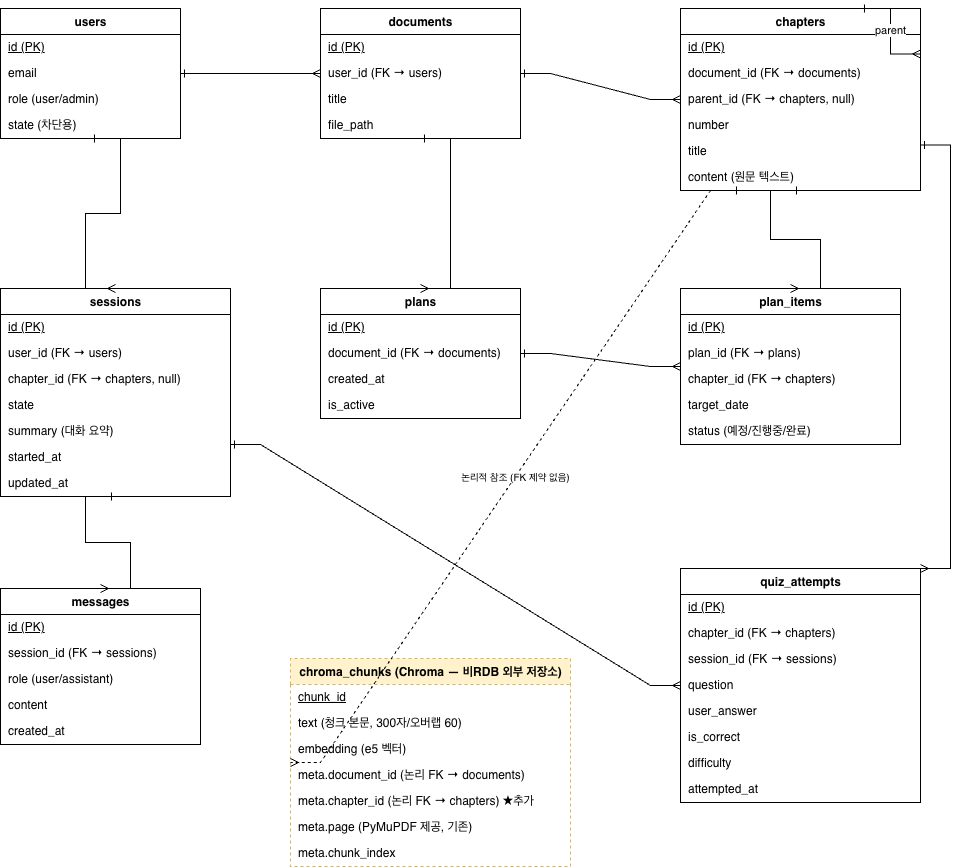

The diagram above was exported from draw.io. Its source (the exported page's mxGraphModel, read from the mxfile embedded in the PNG):
<mxGraphModel dx="1148" dy="804" grid="1" gridSize="10" guides="1" tooltips="1" connect="1" arrows="1" fold="1" page="1" pageScale="1" pageWidth="1150" pageHeight="820" math="0" shadow="0">
  <root>
    <mxCell id="0" />
    <mxCell id="1" parent="0" />
    <mxCell id="LZdyy228_YMedrtqAxEd-147" parent="1" style="swimlane;fontStyle=1;align=center;verticalAlign=top;childLayout=stackLayout;horizontal=1;startSize=26;horizontalStack=0;resizeParent=1;resizeParentMax=0;collapsible=0;marginBottom=0;html=1;" value="users" vertex="1">
      <mxGeometry height="130" width="180" x="90" y="30" as="geometry" />
    </mxCell>
    <mxCell id="LZdyy228_YMedrtqAxEd-148" parent="LZdyy228_YMedrtqAxEd-147" style="text;strokeColor=none;fillColor=none;align=left;verticalAlign=middle;spacingLeft=6;html=1;fontStyle=4;" value="id (PK)" vertex="1">
      <mxGeometry height="26" width="180" y="26" as="geometry" />
    </mxCell>
    <mxCell id="LZdyy228_YMedrtqAxEd-149" parent="LZdyy228_YMedrtqAxEd-147" style="text;strokeColor=none;fillColor=none;align=left;verticalAlign=middle;spacingLeft=6;html=1;" value="email" vertex="1">
      <mxGeometry height="26" width="180" y="52" as="geometry" />
    </mxCell>
    <mxCell id="LZdyy228_YMedrtqAxEd-150" parent="LZdyy228_YMedrtqAxEd-147" style="text;strokeColor=none;fillColor=none;align=left;verticalAlign=middle;spacingLeft=6;html=1;" value="role (user/admin)" vertex="1">
      <mxGeometry height="26" width="180" y="78" as="geometry" />
    </mxCell>
    <mxCell id="LZdyy228_YMedrtqAxEd-151" parent="LZdyy228_YMedrtqAxEd-147" style="text;strokeColor=none;fillColor=none;align=left;verticalAlign=middle;spacingLeft=6;html=1;" value="state (차단용)" vertex="1">
      <mxGeometry height="26" width="180" y="104" as="geometry" />
    </mxCell>
    <mxCell id="LZdyy228_YMedrtqAxEd-153" parent="1" style="swimlane;fontStyle=1;align=center;verticalAlign=top;childLayout=stackLayout;horizontal=1;startSize=26;horizontalStack=0;resizeParent=1;resizeParentMax=0;collapsible=0;marginBottom=0;html=1;" value="documents" vertex="1">
      <mxGeometry height="130" width="200" x="410" y="30" as="geometry" />
    </mxCell>
    <mxCell id="LZdyy228_YMedrtqAxEd-154" parent="LZdyy228_YMedrtqAxEd-153" style="text;strokeColor=none;fillColor=none;align=left;verticalAlign=middle;spacingLeft=6;html=1;fontStyle=4;" value="id (PK)" vertex="1">
      <mxGeometry height="26" width="200" y="26" as="geometry" />
    </mxCell>
    <mxCell id="LZdyy228_YMedrtqAxEd-155" parent="LZdyy228_YMedrtqAxEd-153" style="text;strokeColor=none;fillColor=none;align=left;verticalAlign=middle;spacingLeft=6;html=1;" value="user_id (FK → users)" vertex="1">
      <mxGeometry height="26" width="200" y="52" as="geometry" />
    </mxCell>
    <mxCell id="LZdyy228_YMedrtqAxEd-156" parent="LZdyy228_YMedrtqAxEd-153" style="text;strokeColor=none;fillColor=none;align=left;verticalAlign=middle;spacingLeft=6;html=1;" value="title" vertex="1">
      <mxGeometry height="26" width="200" y="78" as="geometry" />
    </mxCell>
    <mxCell id="LZdyy228_YMedrtqAxEd-157" parent="LZdyy228_YMedrtqAxEd-153" style="text;strokeColor=none;fillColor=none;align=left;verticalAlign=middle;spacingLeft=6;html=1;" value="file_path" vertex="1">
      <mxGeometry height="26" width="200" y="104" as="geometry" />
    </mxCell>
    <mxCell id="LZdyy228_YMedrtqAxEd-159" parent="1" style="swimlane;fontStyle=1;align=center;verticalAlign=top;childLayout=stackLayout;horizontal=1;startSize=26;horizontalStack=0;resizeParent=1;resizeParentMax=0;collapsible=0;marginBottom=0;html=1;" value="chapters" vertex="1">
      <mxGeometry height="182" width="240" x="770" y="30" as="geometry" />
    </mxCell>
    <mxCell id="LZdyy228_YMedrtqAxEd-160" parent="LZdyy228_YMedrtqAxEd-159" style="text;strokeColor=none;fillColor=none;align=left;verticalAlign=middle;spacingLeft=6;html=1;fontStyle=4;" value="id (PK)" vertex="1">
      <mxGeometry height="26" width="240" y="26" as="geometry" />
    </mxCell>
    <mxCell id="LZdyy228_YMedrtqAxEd-161" parent="LZdyy228_YMedrtqAxEd-159" style="text;strokeColor=none;fillColor=none;align=left;verticalAlign=middle;spacingLeft=6;html=1;" value="document_id (FK → documents)" vertex="1">
      <mxGeometry height="26" width="240" y="52" as="geometry" />
    </mxCell>
    <mxCell id="LZdyy228_YMedrtqAxEd-162" parent="LZdyy228_YMedrtqAxEd-159" style="text;strokeColor=none;fillColor=none;align=left;verticalAlign=middle;spacingLeft=6;html=1;" value="parent_id (FK → chapters, null)" vertex="1">
      <mxGeometry height="26" width="240" y="78" as="geometry" />
    </mxCell>
    <mxCell id="LZdyy228_YMedrtqAxEd-163" parent="LZdyy228_YMedrtqAxEd-159" style="text;strokeColor=none;fillColor=none;align=left;verticalAlign=middle;spacingLeft=6;html=1;" value="number" vertex="1">
      <mxGeometry height="26" width="240" y="104" as="geometry" />
    </mxCell>
    <mxCell id="LZdyy228_YMedrtqAxEd-164" parent="LZdyy228_YMedrtqAxEd-159" style="text;strokeColor=none;fillColor=none;align=left;verticalAlign=middle;spacingLeft=6;html=1;" value="title" vertex="1">
      <mxGeometry height="26" width="240" y="130" as="geometry" />
    </mxCell>
    <mxCell id="LZdyy228_YMedrtqAxEd-165" parent="LZdyy228_YMedrtqAxEd-159" style="text;strokeColor=none;fillColor=none;align=left;verticalAlign=middle;spacingLeft=6;html=1;" value="content (원문 텍스트)" vertex="1">
      <mxGeometry height="26" width="240" y="156" as="geometry" />
    </mxCell>
    <mxCell id="LZdyy228_YMedrtqAxEd-166" parent="1" style="swimlane;fontStyle=1;align=center;verticalAlign=top;childLayout=stackLayout;horizontal=1;startSize=26;horizontalStack=0;resizeParent=1;resizeParentMax=0;collapsible=0;marginBottom=0;html=1;" value="sessions" vertex="1">
      <mxGeometry height="208" width="230" x="90" y="310" as="geometry" />
    </mxCell>
    <mxCell id="LZdyy228_YMedrtqAxEd-167" parent="LZdyy228_YMedrtqAxEd-166" style="text;strokeColor=none;fillColor=none;align=left;verticalAlign=middle;spacingLeft=6;html=1;fontStyle=4;" value="id (PK)" vertex="1">
      <mxGeometry height="26" width="230" y="26" as="geometry" />
    </mxCell>
    <mxCell id="LZdyy228_YMedrtqAxEd-168" parent="LZdyy228_YMedrtqAxEd-166" style="text;strokeColor=none;fillColor=none;align=left;verticalAlign=middle;spacingLeft=6;html=1;" value="user_id (FK → users)" vertex="1">
      <mxGeometry height="26" width="230" y="52" as="geometry" />
    </mxCell>
    <mxCell id="LZdyy228_YMedrtqAxEd-169" parent="LZdyy228_YMedrtqAxEd-166" style="text;strokeColor=none;fillColor=none;align=left;verticalAlign=middle;spacingLeft=6;html=1;" value="chapter_id (FK → chapters, null)" vertex="1">
      <mxGeometry height="26" width="230" y="78" as="geometry" />
    </mxCell>
    <mxCell id="LZdyy228_YMedrtqAxEd-170" parent="LZdyy228_YMedrtqAxEd-166" style="text;strokeColor=none;fillColor=none;align=left;verticalAlign=middle;spacingLeft=6;html=1;" value="state" vertex="1">
      <mxGeometry height="26" width="230" y="104" as="geometry" />
    </mxCell>
    <mxCell id="LZdyy228_YMedrtqAxEd-171" parent="LZdyy228_YMedrtqAxEd-166" style="text;strokeColor=none;fillColor=none;align=left;verticalAlign=middle;spacingLeft=6;html=1;" value="summary (대화 요약)" vertex="1">
      <mxGeometry height="26" width="230" y="130" as="geometry" />
    </mxCell>
    <mxCell id="LZdyy228_YMedrtqAxEd-172" parent="LZdyy228_YMedrtqAxEd-166" style="text;strokeColor=none;fillColor=none;align=left;verticalAlign=middle;spacingLeft=6;html=1;" value="started_at" vertex="1">
      <mxGeometry height="26" width="230" y="156" as="geometry" />
    </mxCell>
    <mxCell id="LZdyy228_YMedrtqAxEd-173" parent="LZdyy228_YMedrtqAxEd-166" style="text;strokeColor=none;fillColor=none;align=left;verticalAlign=middle;spacingLeft=6;html=1;" value="updated_at" vertex="1">
      <mxGeometry height="26" width="230" y="182" as="geometry" />
    </mxCell>
    <mxCell id="LZdyy228_YMedrtqAxEd-174" parent="1" style="swimlane;fontStyle=1;align=center;verticalAlign=top;childLayout=stackLayout;horizontal=1;startSize=26;horizontalStack=0;resizeParent=1;resizeParentMax=0;collapsible=0;marginBottom=0;html=1;" value="plans" vertex="1">
      <mxGeometry height="130" width="200" x="410" y="310" as="geometry" />
    </mxCell>
    <mxCell id="LZdyy228_YMedrtqAxEd-175" parent="LZdyy228_YMedrtqAxEd-174" style="text;strokeColor=none;fillColor=none;align=left;verticalAlign=middle;spacingLeft=6;html=1;fontStyle=4;" value="id (PK)" vertex="1">
      <mxGeometry height="26" width="200" y="26" as="geometry" />
    </mxCell>
    <mxCell id="LZdyy228_YMedrtqAxEd-176" parent="LZdyy228_YMedrtqAxEd-174" style="text;strokeColor=none;fillColor=none;align=left;verticalAlign=middle;spacingLeft=6;html=1;" value="document_id (FK → documents)" vertex="1">
      <mxGeometry height="26" width="200" y="52" as="geometry" />
    </mxCell>
    <mxCell id="LZdyy228_YMedrtqAxEd-177" parent="LZdyy228_YMedrtqAxEd-174" style="text;strokeColor=none;fillColor=none;align=left;verticalAlign=middle;spacingLeft=6;html=1;" value="created_at" vertex="1">
      <mxGeometry height="26" width="200" y="78" as="geometry" />
    </mxCell>
    <mxCell id="LZdyy228_YMedrtqAxEd-178" parent="LZdyy228_YMedrtqAxEd-174" style="text;strokeColor=none;fillColor=none;align=left;verticalAlign=middle;spacingLeft=6;html=1;" value="is_active" vertex="1">
      <mxGeometry height="26" width="200" y="104" as="geometry" />
    </mxCell>
    <mxCell id="LZdyy228_YMedrtqAxEd-179" parent="1" style="swimlane;fontStyle=1;align=center;verticalAlign=top;childLayout=stackLayout;horizontal=1;startSize=26;horizontalStack=0;resizeParent=1;resizeParentMax=0;collapsible=0;marginBottom=0;html=1;" value="plan_items" vertex="1">
      <mxGeometry height="156" width="220" x="770" y="310" as="geometry" />
    </mxCell>
    <mxCell id="LZdyy228_YMedrtqAxEd-180" parent="LZdyy228_YMedrtqAxEd-179" style="text;strokeColor=none;fillColor=none;align=left;verticalAlign=middle;spacingLeft=6;html=1;fontStyle=4;" value="id (PK)" vertex="1">
      <mxGeometry height="26" width="220" y="26" as="geometry" />
    </mxCell>
    <mxCell id="LZdyy228_YMedrtqAxEd-181" parent="LZdyy228_YMedrtqAxEd-179" style="text;strokeColor=none;fillColor=none;align=left;verticalAlign=middle;spacingLeft=6;html=1;" value="plan_id (FK → plans)" vertex="1">
      <mxGeometry height="26" width="220" y="52" as="geometry" />
    </mxCell>
    <mxCell id="LZdyy228_YMedrtqAxEd-182" parent="LZdyy228_YMedrtqAxEd-179" style="text;strokeColor=none;fillColor=none;align=left;verticalAlign=middle;spacingLeft=6;html=1;" value="chapter_id (FK → chapters)" vertex="1">
      <mxGeometry height="26" width="220" y="78" as="geometry" />
    </mxCell>
    <mxCell id="LZdyy228_YMedrtqAxEd-183" parent="LZdyy228_YMedrtqAxEd-179" style="text;strokeColor=none;fillColor=none;align=left;verticalAlign=middle;spacingLeft=6;html=1;" value="target_date" vertex="1">
      <mxGeometry height="26" width="220" y="104" as="geometry" />
    </mxCell>
    <mxCell id="LZdyy228_YMedrtqAxEd-184" parent="LZdyy228_YMedrtqAxEd-179" style="text;strokeColor=none;fillColor=none;align=left;verticalAlign=middle;spacingLeft=6;html=1;" value="status (예정/진행중/완료)" vertex="1">
      <mxGeometry height="26" width="220" y="130" as="geometry" />
    </mxCell>
    <mxCell id="LZdyy228_YMedrtqAxEd-185" parent="1" style="swimlane;fontStyle=1;align=center;verticalAlign=top;childLayout=stackLayout;horizontal=1;startSize=26;horizontalStack=0;resizeParent=1;resizeParentMax=0;collapsible=0;marginBottom=0;html=1;" value="quiz_attempts" vertex="1">
      <mxGeometry height="234" width="240" x="770" y="590" as="geometry" />
    </mxCell>
    <mxCell id="LZdyy228_YMedrtqAxEd-186" parent="LZdyy228_YMedrtqAxEd-185" style="text;strokeColor=none;fillColor=none;align=left;verticalAlign=middle;spacingLeft=6;html=1;fontStyle=4;" value="id (PK)" vertex="1">
      <mxGeometry height="26" width="240" y="26" as="geometry" />
    </mxCell>
    <mxCell id="LZdyy228_YMedrtqAxEd-187" parent="LZdyy228_YMedrtqAxEd-185" style="text;strokeColor=none;fillColor=none;align=left;verticalAlign=middle;spacingLeft=6;html=1;" value="chapter_id (FK → chapters)" vertex="1">
      <mxGeometry height="26" width="240" y="52" as="geometry" />
    </mxCell>
    <mxCell id="LZdyy228_YMedrtqAxEd-188" parent="LZdyy228_YMedrtqAxEd-185" style="text;strokeColor=none;fillColor=none;align=left;verticalAlign=middle;spacingLeft=6;html=1;" value="session_id (FK → sessions)" vertex="1">
      <mxGeometry height="26" width="240" y="78" as="geometry" />
    </mxCell>
    <mxCell id="LZdyy228_YMedrtqAxEd-189" parent="LZdyy228_YMedrtqAxEd-185" style="text;strokeColor=none;fillColor=none;align=left;verticalAlign=middle;spacingLeft=6;html=1;" value="question" vertex="1">
      <mxGeometry height="26" width="240" y="104" as="geometry" />
    </mxCell>
    <mxCell id="LZdyy228_YMedrtqAxEd-190" parent="LZdyy228_YMedrtqAxEd-185" style="text;strokeColor=none;fillColor=none;align=left;verticalAlign=middle;spacingLeft=6;html=1;" value="user_answer" vertex="1">
      <mxGeometry height="26" width="240" y="130" as="geometry" />
    </mxCell>
    <mxCell id="LZdyy228_YMedrtqAxEd-191" parent="LZdyy228_YMedrtqAxEd-185" style="text;strokeColor=none;fillColor=none;align=left;verticalAlign=middle;spacingLeft=6;html=1;" value="is_correct" vertex="1">
      <mxGeometry height="26" width="240" y="156" as="geometry" />
    </mxCell>
    <mxCell id="LZdyy228_YMedrtqAxEd-192" parent="LZdyy228_YMedrtqAxEd-185" style="text;strokeColor=none;fillColor=none;align=left;verticalAlign=middle;spacingLeft=6;html=1;" value="difficulty" vertex="1">
      <mxGeometry height="26" width="240" y="182" as="geometry" />
    </mxCell>
    <mxCell id="LZdyy228_YMedrtqAxEd-193" parent="LZdyy228_YMedrtqAxEd-185" style="text;strokeColor=none;fillColor=none;align=left;verticalAlign=middle;spacingLeft=6;html=1;" value="attempted_at" vertex="1">
      <mxGeometry height="26" width="240" y="208" as="geometry" />
    </mxCell>
    <mxCell id="LZdyy228_YMedrtqAxEd-194" parent="1" style="swimlane;fontStyle=1;align=center;verticalAlign=top;childLayout=stackLayout;horizontal=1;startSize=26;horizontalStack=0;resizeParent=1;resizeParentMax=0;collapsible=0;marginBottom=0;html=1;" value="messages" vertex="1">
      <mxGeometry height="156" width="200" x="90" y="610" as="geometry" />
    </mxCell>
    <mxCell id="LZdyy228_YMedrtqAxEd-195" parent="LZdyy228_YMedrtqAxEd-194" style="text;strokeColor=none;fillColor=none;align=left;verticalAlign=middle;spacingLeft=6;html=1;fontStyle=4;" value="id (PK)" vertex="1">
      <mxGeometry height="26" width="200" y="26" as="geometry" />
    </mxCell>
    <mxCell id="LZdyy228_YMedrtqAxEd-196" parent="LZdyy228_YMedrtqAxEd-194" style="text;strokeColor=none;fillColor=none;align=left;verticalAlign=middle;spacingLeft=6;html=1;" value="session_id (FK → sessions)" vertex="1">
      <mxGeometry height="26" width="200" y="52" as="geometry" />
    </mxCell>
    <mxCell id="LZdyy228_YMedrtqAxEd-197" parent="LZdyy228_YMedrtqAxEd-194" style="text;strokeColor=none;fillColor=none;align=left;verticalAlign=middle;spacingLeft=6;html=1;" value="role (user/assistant)" vertex="1">
      <mxGeometry height="26" width="200" y="78" as="geometry" />
    </mxCell>
    <mxCell id="LZdyy228_YMedrtqAxEd-198" parent="LZdyy228_YMedrtqAxEd-194" style="text;strokeColor=none;fillColor=none;align=left;verticalAlign=middle;spacingLeft=6;html=1;" value="content" vertex="1">
      <mxGeometry height="26" width="200" y="104" as="geometry" />
    </mxCell>
    <mxCell id="LZdyy228_YMedrtqAxEd-199" parent="LZdyy228_YMedrtqAxEd-194" style="text;strokeColor=none;fillColor=none;align=left;verticalAlign=middle;spacingLeft=6;html=1;" value="created_at" vertex="1">
      <mxGeometry height="26" width="200" y="130" as="geometry" />
    </mxCell>
    <mxCell id="LZdyy228_YMedrtqAxEd-200" edge="1" parent="1" source="LZdyy228_YMedrtqAxEd-147" style="edgeStyle=entityRelationEdgeStyle;fontSize=12;html=1;endArrow=ERmany;startArrow=ERone;rounded=0;exitX=1;exitY=0.5;entryX=0;entryY=0.5;" target="LZdyy228_YMedrtqAxEd-153" value="">
      <mxGeometry relative="1" as="geometry" />
    </mxCell>
    <mxCell id="LZdyy228_YMedrtqAxEd-201" edge="1" parent="1" source="LZdyy228_YMedrtqAxEd-153" style="edgeStyle=entityRelationEdgeStyle;fontSize=12;html=1;endArrow=ERmany;startArrow=ERone;rounded=0;exitX=1;exitY=0.5;entryX=0;entryY=0.5;" target="LZdyy228_YMedrtqAxEd-159" value="">
      <mxGeometry relative="1" as="geometry" />
    </mxCell>
    <mxCell id="LZdyy228_YMedrtqAxEd-202" edge="1" parent="1" source="LZdyy228_YMedrtqAxEd-159" style="edgeStyle=entityRelationEdgeStyle;fontSize=11;html=1;endArrow=ERmany;startArrow=ERone;rounded=0;exitX=0.75;exitY=0;entryX=1;entryY=0.25;" target="LZdyy228_YMedrtqAxEd-159" value="parent">
      <mxGeometry relative="1" as="geometry">
        <Array as="points">
          <mxPoint x="1080" />
          <mxPoint x="1080" y="80" />
        </Array>
      </mxGeometry>
    </mxCell>
    <mxCell id="LZdyy228_YMedrtqAxEd-203" edge="1" parent="1" source="LZdyy228_YMedrtqAxEd-153" style="edgeStyle=entityRelationEdgeStyle;fontSize=12;html=1;endArrow=ERmany;startArrow=ERone;rounded=0;exitX=0.5;exitY=1;entryX=0.5;entryY=0;" target="LZdyy228_YMedrtqAxEd-174" value="">
      <mxGeometry relative="1" as="geometry" />
    </mxCell>
    <mxCell id="LZdyy228_YMedrtqAxEd-204" edge="1" parent="1" source="LZdyy228_YMedrtqAxEd-174" style="edgeStyle=entityRelationEdgeStyle;fontSize=12;html=1;endArrow=ERmany;startArrow=ERone;rounded=0;exitX=1;exitY=0.5;entryX=0;entryY=0.5;" target="LZdyy228_YMedrtqAxEd-179" value="">
      <mxGeometry relative="1" as="geometry" />
    </mxCell>
    <mxCell id="LZdyy228_YMedrtqAxEd-205" edge="1" parent="1" source="LZdyy228_YMedrtqAxEd-159" style="edgeStyle=entityRelationEdgeStyle;fontSize=12;html=1;endArrow=ERmany;startArrow=ERone;rounded=0;exitX=0.5;exitY=1;entryX=0.5;entryY=0;" target="LZdyy228_YMedrtqAxEd-179" value="">
      <mxGeometry relative="1" as="geometry" />
    </mxCell>
    <mxCell id="LZdyy228_YMedrtqAxEd-206" edge="1" parent="1" source="LZdyy228_YMedrtqAxEd-147" style="edgeStyle=entityRelationEdgeStyle;fontSize=12;html=1;endArrow=ERmany;startArrow=ERone;rounded=0;exitX=0.5;exitY=1;entryX=0.5;entryY=0;" target="LZdyy228_YMedrtqAxEd-166" value="">
      <mxGeometry relative="1" as="geometry" />
    </mxCell>
    <mxCell id="LZdyy228_YMedrtqAxEd-207" edge="1" parent="1" source="LZdyy228_YMedrtqAxEd-166" style="edgeStyle=entityRelationEdgeStyle;fontSize=12;html=1;endArrow=ERmany;startArrow=ERone;rounded=0;exitX=0.5;exitY=1;entryX=0.5;entryY=0;" target="LZdyy228_YMedrtqAxEd-194" value="">
      <mxGeometry relative="1" as="geometry" />
    </mxCell>
    <mxCell id="LZdyy228_YMedrtqAxEd-208" edge="1" parent="1" source="LZdyy228_YMedrtqAxEd-166" style="edgeStyle=entityRelationEdgeStyle;fontSize=12;html=1;endArrow=ERmany;startArrow=ERone;rounded=0;exitX=1;exitY=0.75;entryX=0;entryY=0.5;" target="LZdyy228_YMedrtqAxEd-185" value="">
      <mxGeometry relative="1" as="geometry">
        <Array as="points">
          <mxPoint x="530" y="670" />
        </Array>
      </mxGeometry>
    </mxCell>
    <mxCell id="LZdyy228_YMedrtqAxEd-209" edge="1" parent="1" source="LZdyy228_YMedrtqAxEd-159" style="edgeStyle=entityRelationEdgeStyle;fontSize=12;html=1;endArrow=ERmany;startArrow=ERone;rounded=0;exitX=1;exitY=0.75;entryX=1;entryY=0;" target="LZdyy228_YMedrtqAxEd-185" value="">
      <mxGeometry relative="1" as="geometry">
        <Array as="points">
          <mxPoint x="1130" y="170" />
          <mxPoint x="1130" y="570" />
        </Array>
      </mxGeometry>
    </mxCell>
    <mxCell id="LZdyy228_YMedrtqAxEd-210" parent="1" style="swimlane;fontStyle=1;align=center;verticalAlign=top;childLayout=stackLayout;horizontal=1;startSize=26;horizontalStack=0;resizeParent=1;resizeParentMax=0;collapsible=0;marginBottom=0;html=1;dashed=1;fillColor=#fff2cc;strokeColor=#d6b656;" value="chroma_chunks (Chroma — 비RDB 외부 저장소)" vertex="1">
      <mxGeometry height="208" width="280" x="380" y="680" as="geometry" />
    </mxCell>
    <mxCell id="LZdyy228_YMedrtqAxEd-211" parent="LZdyy228_YMedrtqAxEd-210" style="text;strokeColor=none;fillColor=none;align=left;verticalAlign=middle;spacingLeft=6;html=1;fontStyle=4;" value="chunk_id" vertex="1">
      <mxGeometry height="26" width="280" y="26" as="geometry" />
    </mxCell>
    <mxCell id="LZdyy228_YMedrtqAxEd-212" parent="LZdyy228_YMedrtqAxEd-210" style="text;strokeColor=none;fillColor=none;align=left;verticalAlign=middle;spacingLeft=6;html=1;" value="text (청크 본문, 300자/오버랩 60)" vertex="1">
      <mxGeometry height="26" width="280" y="52" as="geometry" />
    </mxCell>
    <mxCell id="LZdyy228_YMedrtqAxEd-213" parent="LZdyy228_YMedrtqAxEd-210" style="text;strokeColor=none;fillColor=none;align=left;verticalAlign=middle;spacingLeft=6;html=1;" value="embedding (e5 벡터)" vertex="1">
      <mxGeometry height="26" width="280" y="78" as="geometry" />
    </mxCell>
    <mxCell id="LZdyy228_YMedrtqAxEd-214" parent="LZdyy228_YMedrtqAxEd-210" style="text;strokeColor=none;fillColor=none;align=left;verticalAlign=middle;spacingLeft=6;html=1;" value="meta.document_id (논리 FK → documents)" vertex="1">
      <mxGeometry height="26" width="280" y="104" as="geometry" />
    </mxCell>
    <mxCell id="LZdyy228_YMedrtqAxEd-215" parent="LZdyy228_YMedrtqAxEd-210" style="text;strokeColor=none;fillColor=none;align=left;verticalAlign=middle;spacingLeft=6;html=1;" value="meta.chapter_id (논리 FK → chapters) ★추가" vertex="1">
      <mxGeometry height="26" width="280" y="130" as="geometry" />
    </mxCell>
    <mxCell id="LZdyy228_YMedrtqAxEd-216" parent="LZdyy228_YMedrtqAxEd-210" style="text;strokeColor=none;fillColor=none;align=left;verticalAlign=middle;spacingLeft=6;html=1;" value="meta.page (PyMuPDF 제공, 기존)" vertex="1">
      <mxGeometry height="26" width="280" y="156" as="geometry" />
    </mxCell>
    <mxCell id="LZdyy228_YMedrtqAxEd-217" parent="LZdyy228_YMedrtqAxEd-210" style="text;strokeColor=none;fillColor=none;align=left;verticalAlign=middle;spacingLeft=6;html=1;" value="meta.chunk_index" vertex="1">
      <mxGeometry height="26" width="280" y="182" as="geometry" />
    </mxCell>
    <mxCell id="LZdyy228_YMedrtqAxEd-218" edge="1" parent="1" source="LZdyy228_YMedrtqAxEd-159" style="edgeStyle=entityRelationEdgeStyle;fontSize=10;html=1;endArrow=ERmany;startArrow=ERone;rounded=0;dashed=1;exitX=0.25;exitY=1;entryX=0;entryY=0.5;" target="LZdyy228_YMedrtqAxEd-210" value="논리적 참조 (FK 제약 없음)">
      <mxGeometry relative="1" as="geometry">
        <Array as="points">
          <mxPoint x="670" y="250" />
          <mxPoint x="300" y="500" />
        </Array>
      </mxGeometry>
    </mxCell>
  </root>
</mxGraphModel>